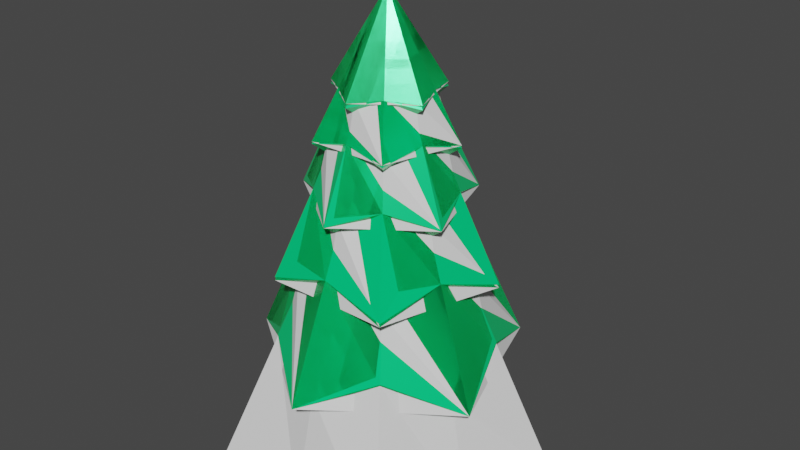 # Source: christmas_tree.blend  (saved by Blender 2.90.8; exported with 4.5.12 LTS)
import bpy
from mathutils import Matrix  # noqa: F401  (used for matrix-valued properties, if any)

bpy.ops.wm.read_factory_settings(use_empty=True)
scene = bpy.context.scene
scene.name = 'Scene'

# ---- collections
col_archive = bpy.data.collections.new('Archive'); scene.collection.children.link(col_archive)
col_two_parts__stylized_woord_soft_angles = bpy.data.collections.new('Two parts, stylized woord soft angles'); scene.collection.children.link(col_two_parts__stylized_woord_soft_angles)
col_two_parts__stylized_woord_bak = bpy.data.collections.new('Two parts, stylized woord_Bak'); scene.collection.children.link(col_two_parts__stylized_woord_bak)

# ---- materials (node trees are filled in below, after node groups)
mat_leaves = bpy.data.materials.new('Leaves')
mat_leaves.use_transparent_shadow = False
mat_wood = bpy.data.materials.new('Wood')
mat_wood.use_transparent_shadow = False

# ---- material node trees
mat_leaves.use_nodes = True; mat_leaves.node_tree.nodes.clear()
_N = mat_leaves.node_tree.nodes; _L = mat_leaves.node_tree.links
n0 = _N.new('ShaderNodeBsdfPrincipled'); n0.name = 'Principled BSDF'; n0.location = (10, 300)
n0.distribution = 'GGX'
n0.subsurface_method = 'BURLEY'
n0.inputs[0].default_value = (0.0, 0.8, 0.229, 1.0)
n0.inputs[1].default_value = 0.2264
n0.inputs[2].default_value = 0.2128
n0.inputs[3].default_value = 1.45
n0.inputs[27].default_value = (0.0, 0.0, 0.0, 1.0)
n0.inputs[28].default_value = 1.0
n1 = _N.new('ShaderNodeOutputMaterial'); n1.name = 'Material Output'; n1.location = (300, 300)
_L.new(n0.outputs[0], n1.inputs[0])
n1.is_active_output = True
mat_wood.use_nodes = True; mat_wood.node_tree.nodes.clear()
_N = mat_wood.node_tree.nodes; _L = mat_wood.node_tree.links
n0 = _N.new('ShaderNodeBsdfPrincipled'); n0.name = 'Principled BSDF'; n0.location = (10, 300)
n0.distribution = 'GGX'
n0.subsurface_method = 'BURLEY'
n0.inputs[0].default_value = (0.0666, 0.01642, 0.00499, 1.0)
n0.inputs[2].default_value = 1.0
n0.inputs[3].default_value = 1.45
n0.inputs[27].default_value = (0.0, 0.0, 0.0, 1.0)
n0.inputs[28].default_value = 1.0
n1 = _N.new('ShaderNodeOutputMaterial'); n1.name = 'Material Output'; n1.location = (300, 300)
_L.new(n0.outputs[0], n1.inputs[0])
n1.is_active_output = True

# ---- world
world_world = bpy.data.worlds.new('World'); scene.world = world_world
world_world.use_nodes = True; world_world.node_tree.nodes.clear()
_N = world_world.node_tree.nodes; _L = world_world.node_tree.links
n0 = _N.new('ShaderNodeOutputWorld'); n0.name = 'World Output'; n0.location = (300, 300)
n1 = _N.new('ShaderNodeBackground'); n1.name = 'Background'; n1.location = (10, 300)
n1.inputs[0].default_value = (0.05088, 0.05088, 0.05088, 1.0)
_L.new(n1.outputs[0], n0.inputs[0])
n0.is_active_output = True
world_world.color = (0.05088, 0.05088, 0.05088)
world_world.use_sun_shadow = False
world_world.sun_shadow_jitter_overblur = 0.0

# ---- meshes
me_circle_002 = bpy.data.meshes.new('Circle.002')
me_circle_002.from_pydata([(-2.994e-09, 0.5899, 0.1992), (-0.4334, 0.5965, 0.1992), (-0.561, 0.1823, 0.1992), (-0.7012, -0.2278, 0.1992), (-0.3467, -0.4772, 0.1992), (6.072e-08, -0.7373, 0.1992), (0.3467, -0.4772, 0.1992), (0.7012, -0.2278, 0.1992), (0.561, 0.1823, 0.1992), (0.4334, 0.5965, 0.1992), (-5.96e-08, 0.0, 1.4), (-8.137e-09, 0.5899, 0.1992), (-0.3467, 0.4772, 0.1992), (-0.561, 0.1823, 0.1992), (-0.561, -0.1823, 0.1992), (-0.3467, -0.4772, 0.1992), (4.343e-08, -0.5899, 0.1992), (0.3467, -0.4772, 0.1992), (0.561, -0.1823, 0.1992), (0.561, 0.1823, 0.1992), (0.3467, 0.4772, 0.1992), (1.482e-09, 0.9252, -0.4008), (-0.4351, 0.5988, -0.4008), (-0.88, 0.2859, -0.4008), (-0.704, -0.2287, -0.4008), (-0.5438, -0.7485, -0.4008), (6.295e-08, -0.7402, -0.4008), (0.5438, -0.7485, -0.4008), (0.704, -0.2287, -0.4008), (0.88, 0.2859, -0.4008), (0.4351, 0.5988, -0.4008), (-5.593e-10, 0.7402, -0.4008), (-0.4351, 0.5988, -0.4008), (-0.704, 0.2287, -0.4008), (-0.704, -0.2287, -0.4008), (-0.4351, -0.5988, -0.4008), (6.415e-08, -0.7402, -0.4008), (0.4351, -0.5988, -0.4008), (0.704, -0.2287, -0.4008), (0.704, 0.2287, -0.4008), (0.4351, 0.5988, -0.4008), (9.469e-09, 0.9271, -1.203), (-0.6812, 0.9375, -1.203), (-0.8817, 0.2865, -1.203), (-1.102, -0.3581, -1.203), (-0.5449, -0.75, -1.203), (9.903e-08, -1.159, -1.203), (0.5449, -0.75, -1.203), (1.102, -0.3581, -1.203), (0.8817, 0.2865, -1.203), (0.6812, 0.9375, -1.203), (-3.905e-09, 0.9271, -1.203), (-0.5449, 0.75, -1.203), (-0.8817, 0.2865, -1.203), (-0.8817, -0.2865, -1.203), (-0.5449, -0.75, -1.203), (7.714e-08, -0.9271, -1.203), (0.5449, -0.75, -1.203), (0.8817, -0.2865, -1.203), (0.8817, 0.2865, -1.203), (0.5449, 0.75, -1.203), (-8.809e-09, 1.451, -2.198), (-0.6824, 0.9392, -2.198), (-1.38, 0.4484, -2.198), (-1.104, -0.3588, -2.198), (-0.853, -1.174, -2.198), (8.614e-08, -1.161, -2.198), (0.853, -1.174, -2.198), (1.104, -0.3588, -2.198), (1.38, 0.4484, -2.198), (0.6824, 0.9392, -2.198), (-4.03e-09, 1.161, -2.198), (-0.6824, 0.9392, -2.198), (-1.104, 0.3588, -2.198), (-1.104, -0.3588, -2.198), (-0.6824, -0.9392, -2.198), (9.746e-08, -1.161, -2.198), (0.6824, -0.9392, -2.198), (1.104, -0.3588, -2.198), (1.104, 0.3588, -2.198), (0.6824, 0.9392, -2.198), (1.284e-08, 1.453, -3.393), (-1.068, 1.469, -3.393), (-1.382, 0.449, -3.393), (-1.727, -0.5613, -3.393), (-0.8541, -1.176, -3.393), (1.504e-07, -1.816, -3.393), (0.8541, -1.176, -3.393), (1.727, -0.5613, -3.393), (1.382, 0.449, -3.393), (1.068, 1.469, -3.393)], [], [(2, 1, 10), (9, 8, 10), (6, 5, 10), (3, 2, 10), (0, 9, 10), (7, 6, 10), (4, 3, 10), (1, 0, 10), (8, 7, 10), (5, 4, 10), (1, 2, 13, 12), (8, 9, 20, 19), (5, 6, 17, 16), (2, 3, 14, 13), (9, 0, 11, 20), (6, 7, 18, 17), (3, 4, 15, 14), (0, 1, 12, 11), (7, 8, 19, 18), (4, 5, 16, 15), (19, 20, 30, 29), (16, 17, 27, 26), (13, 14, 24, 23), (20, 11, 21, 30), (17, 18, 28, 27), (14, 15, 25, 24), (11, 12, 22, 21), (18, 19, 29, 28), (15, 16, 26, 25), (12, 13, 23, 22), (26, 27, 37, 36), (23, 24, 34, 33), (30, 21, 31, 40), (27, 28, 38, 37), (24, 25, 35, 34), (21, 22, 32, 31), (28, 29, 39, 38), (25, 26, 36, 35), (22, 23, 33, 32), (29, 30, 40, 39), (33, 34, 44, 43), (40, 31, 41, 50), (37, 38, 48, 47), (34, 35, 45, 44), (31, 32, 42, 41), (38, 39, 49, 48), (35, 36, 46, 45), (32, 33, 43, 42), (39, 40, 50, 49), (36, 37, 47, 46), (47, 48, 58, 57), (44, 45, 55, 54), (41, 42, 52, 51), (48, 49, 59, 58), (45, 46, 56, 55), (42, 43, 53, 52), (49, 50, 60, 59), (46, 47, 57, 56), (43, 44, 54, 53), (50, 41, 51, 60), (54, 55, 65, 64), (51, 52, 62, 61), (58, 59, 69, 68), (55, 56, 66, 65), (52, 53, 63, 62), (59, 60, 70, 69), (56, 57, 67, 66), (53, 54, 64, 63), (60, 51, 61, 70), (57, 58, 68, 67), (61, 62, 72, 71), (68, 69, 79, 78), (65, 66, 76, 75), (62, 63, 73, 72), (69, 70, 80, 79), (66, 67, 77, 76), (63, 64, 74, 73), (70, 61, 71, 80), (67, 68, 78, 77), (64, 65, 75, 74), (78, 79, 89, 88), (75, 76, 86, 85), (72, 73, 83, 82), (79, 80, 90, 89), (76, 77, 87, 86), (73, 74, 84, 83), (80, 71, 81, 90), (77, 78, 88, 87), (74, 75, 85, 84), (71, 72, 82, 81)])
_uv = me_circle_002.uv_layers.new(name='UVMap')
_uv.uv.foreach_set('vector', [0.0, 0.0, 0.0, 0.0, 0.0, 0.0, 0.0, 0.0, 0.0, 0.0, 0.0, 0.0, 0.0, 0.0, 0.0, 0.0, 0.0, 0.0, 0.0, 0.0, 0.0, 0.0, 0.0, 0.0, 0.0, 0.0, 0.0, 0.0, 0.0, 0.0, 0.0, 0.0, 0.0, 0.0, 0.0, 0.0, 0.0, 0.0, 0.0, 0.0, 0.0, 0.0, 0.0, 0.0, 0.0, 0.0, 0.0, 0.0, 0.0, 0.0, 0.0, 0.0, 0.0, 0.0, 0.0, 0.0, 0.0, 0.0, 0.0, 0.0, 0.0, 0.0, 0.0, 0.0, 0.0, 0.0, 0.0, 0.0, 0.0, 0.0, 0.0, 0.0, 0.0, 0.0, 0.0, 0.0, 0.0, 0.0, 0.0, 0.0, 0.0, 0.0, 0.0, 0.0, 0.0, 0.0, 0.0, 0.0, 0.0, 0.0, 0.0, 0.0, 0.0, 0.0, 0.0, 0.0, 0.0, 0.0, 0.0, 0.0, 0.0, 0.0, 0.0, 0.0, 0.0, 0.0, 0.0, 0.0, 0.0, 0.0, 0.0, 0.0, 0.0, 0.0, 0.0, 0.0, 0.0, 0.0, 0.0, 0.0, 0.0, 0.0, 0.0, 0.0, 0.0, 0.0, 0.0, 0.0, 0.0, 0.0, 0.0, 0.0, 0.0, 0.0, 0.0, 0.0, 0.0, 0.0, 0.0, 0.0, 0.0, 0.0, 0.0, 0.0, 0.0, 0.0, 0.0, 0.0, 0.0, 0.0, 0.0, 0.0, 0.0, 0.0, 0.0, 0.0, 0.0, 0.0, 0.0, 0.0, 0.0, 0.0, 0.0, 0.0, 0.0, 0.0, 0.0, 0.0, 0.0, 0.0, 0.0, 0.0, 0.0, 0.0, 0.0, 0.0, 0.0, 0.0, 0.0, 0.0, 0.0, 0.0, 0.0, 0.0, 0.0, 0.0, 0.0, 0.0, 0.0, 0.0, 0.0, 0.0, 0.0, 0.0, 0.0, 0.0, 0.0, 0.0, 0.0, 0.0, 0.0, 0.0, 0.0, 0.0, 0.0, 0.0, 0.0, 0.0, 0.0, 0.0, 0.0, 0.0, 0.0, 0.0, 0.0, 0.0, 0.0, 0.0, 0.0, 0.0, 0.0, 0.0, 0.0, 0.0, 0.0, 0.0, 0.0, 0.0, 0.0, 0.0, 0.0, 0.0, 0.0, 0.0, 0.0, 0.0, 0.0, 0.0, 0.0, 0.0, 0.0, 0.0, 0.0, 0.0, 0.0, 0.0, 0.0, 0.0, 0.0, 0.0, 0.0, 0.0, 0.0, 0.0, 0.0, 0.0, 0.0, 0.0, 0.0, 0.0, 0.0, 0.0, 0.0, 0.0, 0.0, 0.0, 0.0, 0.0, 0.0, 0.0, 0.0, 0.0, 0.0, 0.0, 0.0, 0.0, 0.0, 0.0, 0.0, 0.0, 0.0, 0.0, 0.0, 0.0, 0.0, 0.0, 0.0, 0.0, 0.0, 0.0, 0.0, 0.0, 0.0, 0.0, 0.0, 0.0, 0.0, 0.0, 0.0, 0.0, 0.0, 0.0, 0.0, 0.0, 0.0, 0.0, 0.0, 0.0, 0.0, 0.0, 0.0, 0.0, 0.0, 0.0, 0.0, 0.0, 0.0, 0.0, 0.0, 0.0, 0.0, 0.0, 0.0, 0.0, 0.0, 0.0, 0.0, 0.0, 0.0, 0.0, 0.0, 0.0, 0.0, 0.0, 0.0, 0.0, 0.0, 0.0, 0.0, 0.0, 0.0, 0.0, 0.0, 0.0, 0.0, 0.0, 0.0, 0.0, 0.0, 0.0, 0.0, 0.0, 0.0, 0.0, 0.0, 0.0, 0.0, 0.0, 0.0, 0.0, 0.0, 0.0, 0.0, 0.0, 0.0, 0.0, 0.0, 0.0, 0.0, 0.0, 0.0, 0.0, 0.0, 0.0, 0.0, 0.0, 0.0, 0.0, 0.0, 0.0, 0.0, 0.0, 0.0, 0.0, 0.0, 0.0, 0.0, 0.0, 0.0, 0.0, 0.0, 0.0, 0.0, 0.0, 0.0, 0.0, 0.0, 0.0, 0.0, 0.0, 0.0, 0.0, 0.0, 0.0, 0.0, 0.0, 0.0, 0.0, 0.0, 0.0, 0.0, 0.0, 0.0, 0.0, 0.0, 0.0, 0.0, 0.0, 0.0, 0.0, 0.0, 0.0, 0.0, 0.0, 0.0, 0.0, 0.0, 0.0, 0.0, 0.0, 0.0, 0.0, 0.0, 0.0, 0.0, 0.0, 0.0, 0.0, 0.0, 0.0, 0.0, 0.0, 0.0, 0.0, 0.0, 0.0, 0.0, 0.0, 0.0, 0.0, 0.0, 0.0, 0.0, 0.0, 0.0, 0.0, 0.0, 0.0, 0.0, 0.0, 0.0, 0.0, 0.0, 0.0, 0.0, 0.0, 0.0, 0.0, 0.0, 0.0, 0.0, 0.0, 0.0, 0.0, 0.0, 0.0, 0.0, 0.0, 0.0, 0.0, 0.0, 0.0, 0.0, 0.0, 0.0, 0.0, 0.0, 0.0, 0.0, 0.0, 0.0, 0.0, 0.0, 0.0, 0.0, 0.0, 0.0, 0.0, 0.0, 0.0, 0.0, 0.0, 0.0, 0.0, 0.0, 0.0, 0.0, 0.0, 0.0, 0.0, 0.0, 0.0, 0.0, 0.0, 0.0, 0.0, 0.0, 0.0, 0.0, 0.0, 0.0, 0.0, 0.0, 0.0, 0.0, 0.0, 0.0, 0.0, 0.0, 0.0, 0.0, 0.0, 0.0, 0.0, 0.0, 0.0, 0.0, 0.0, 0.0, 0.0, 0.0, 0.0, 0.0, 0.0, 0.0, 0.0, 0.0, 0.0, 0.0, 0.0, 0.0, 0.0, 0.0, 0.0, 0.0, 0.0, 0.0, 0.0, 0.0, 0.0, 0.0, 0.0, 0.0, 0.0, 0.0, 0.0, 0.0, 0.0, 0.0, 0.0, 0.0, 0.0, 0.0, 0.0, 0.0, 0.0, 0.0, 0.0, 0.0, 0.0, 0.0, 0.0, 0.0, 0.0, 0.0, 0.0, 0.0, 0.0, 0.0, 0.0, 0.0, 0.0, 0.0, 0.0, 0.0, 0.0, 0.0, 0.0, 0.0, 0.0, 0.0, 0.0, 0.0, 0.0, 0.0, 0.0, 0.0, 0.0, 0.0, 0.0, 0.0, 0.0, 0.0, 0.0, 0.0, 0.0, 0.0, 0.0, 0.0, 0.0, 0.0, 0.0, 0.0, 0.0, 0.0, 0.0, 0.0, 0.0, 0.0, 0.0, 0.0, 0.0, 0.0, 0.0, 0.0, 0.0, 0.0, 0.0, 0.0, 0.0, 0.0, 0.0, 0.0, 0.0, 0.0, 0.0, 0.0, 0.0, 0.0, 0.0, 0.0, 0.0, 0.0, 0.0, 0.0, 0.0, 0.0, 0.0, 0.0, 0.0, 0.0, 0.0, 0.0, 0.0, 0.0, 0.0, 0.0, 0.0, 0.0, 0.0, 0.0, 0.0, 0.0, 0.0, 0.0, 0.0, 0.0, 0.0, 0.0, 0.0, 0.0, 0.0, 0.0, 0.0, 0.0, 0.0, 0.0, 0.0, 0.0, 0.0, 0.0, 0.0, 0.0, 0.0, 0.0, 0.0, 0.0, 0.0, 0.0, 0.0])
me_circle_002.use_remesh_fix_poles = True
me_circle_002.use_remesh_preserve_attributes = False
me_circle_002.use_mirror_vertex_groups = False
me_circle_002.update()
me_circle_003 = bpy.data.meshes.new('Circle.003')
me_circle_003.from_pydata([(-0.4334, 0.5965, 0.1992), (-0.7012, -0.2278, 0.1992), (6.072e-08, -0.7373, 0.1992), (0.3467, -0.4772, 0.2465), (0.7012, -0.2278, 0.1992), (0.561, 0.1823, 0.2465), (0.4334, 0.5965, 0.1992), (-5.96e-08, 0.0, 1.4), (-8.137e-09, 0.5899, 0.2465), (-0.3467, 0.4772, 0.04155), (-0.561, 0.1823, 0.2465), (-0.561, -0.1823, 0.04155), (-0.3467, -0.4772, 0.2465), (4.343e-08, -0.5899, 0.04155), (0.561, -0.1823, 0.04155), (0.3467, 0.4772, 0.04155), (1.482e-09, 0.9252, -0.4008), (-0.88, 0.2859, -0.4008), (-0.5438, -0.7485, -0.4008), (6.295e-08, -0.7402, -0.2891), (0.5438, -0.7485, -0.4008), (0.88, 0.2859, -0.4008), (-5.593e-10, 0.7402, -0.5584), (-0.4351, 0.5988, -0.2891), (-0.704, 0.2287, -0.5584), (-0.704, -0.2287, -0.2891), (-0.4351, -0.5988, -0.5584), (0.4351, -0.5988, -0.5584), (0.704, -0.2287, -0.2891), (0.704, 0.2287, -0.5584), (0.4351, 0.5988, -0.2891), (9.469e-09, 0.9271, -0.9984), (-0.6812, 0.9375, -1.203), (-0.8817, 0.2865, -0.9984), (-1.102, -0.3581, -1.203), (9.903e-08, -1.159, -1.203), (0.5449, -0.75, -0.9984), (1.102, -0.3581, -1.203), (0.8817, 0.2865, -0.9984), (0.6812, 0.9375, -1.203), (-0.5449, 0.75, -1.361), (-0.8817, -0.2865, -1.361), (-0.5449, -0.75, -0.9984), (7.714e-08, -0.9271, -1.361), (0.8817, -0.2865, -1.361), (0.5449, 0.75, -1.361), (-8.809e-09, 1.451, -2.198), (-0.6824, 0.9392, -1.895), (-1.38, 0.4484, -2.198), (-0.853, -1.174, -2.198), (8.614e-08, -1.161, -1.895), (0.853, -1.174, -2.198), (1.38, 0.4484, -2.198), (0.6824, 0.9392, -1.895), (-4.03e-09, 1.161, -2.356), (-1.104, 0.3588, -2.356), (-1.104, -0.3588, -1.895), (-0.6824, -0.9392, -2.356), (0.6824, -0.9392, -2.356), (1.104, -0.3588, -1.895), (1.104, 0.3588, -2.356), (-1.465e-09, 1.453, -3.012), (-1.068, 1.469, -3.393), (-1.727, -0.5613, -3.393), (-0.8541, -1.176, -3.012), (1.504e-07, -1.816, -3.393), (1.727, -0.5613, -3.393), (1.068, 1.469, -3.393), (-0.8541, 1.176, -3.393), (-1.382, 0.449, -3.012), (-1.382, -0.449, -3.393), (1.18e-07, -1.453, -3.393), (0.8541, -1.176, -3.012), (1.382, -0.449, -3.393), (1.382, 0.449, -3.012), (0.8541, 1.176, -3.393), (-1.356e-08, 2.274, -4.8), (-1.069, 1.471, -4.8), (-2.162, 0.7026, -4.8), (-1.73, -0.562, -4.8), (-1.336, -1.839, -4.8), (1.631e-07, -1.819, -4.8), (1.336, -1.839, -4.8), (1.73, -0.562, -4.8), (2.162, 0.7026, -4.8), (1.069, 1.471, -4.8)], [], [(10, 0, 7), (6, 5, 7), (3, 2, 7), (1, 10, 7), (8, 6, 7), (4, 3, 7), (12, 1, 7), (0, 8, 7), (5, 4, 7), (2, 12, 7), (0, 10, 9), (5, 6, 15), (2, 3, 13), (10, 1, 11), (6, 8, 15), (3, 4, 14), (1, 12, 11), (8, 0, 9), (4, 5, 14), (12, 2, 13), (5, 15, 30, 21), (13, 3, 20, 19), (10, 11, 25, 17), (15, 8, 16, 30), (3, 14, 28, 20), (11, 12, 18, 25), (8, 9, 23, 16), (14, 5, 21, 28), (12, 13, 19, 18), (9, 10, 17, 23), (19, 20, 27), (17, 25, 24), (30, 16, 22), (20, 28, 27), (25, 18, 26), (16, 23, 22), (28, 21, 29), (18, 19, 26), (23, 17, 24), (21, 30, 29), (24, 25, 34, 33), (30, 22, 31, 39), (27, 28, 37, 36), (25, 26, 42, 34), (22, 23, 32, 31), (28, 29, 38, 37), (26, 19, 35, 42), (23, 24, 33, 32), (29, 30, 39, 38), (19, 27, 36, 35), (36, 37, 44), (34, 42, 41), (31, 32, 40), (37, 38, 44), (42, 35, 43), (32, 33, 40), (38, 39, 45), (35, 36, 43), (33, 34, 41), (39, 31, 45), (41, 42, 49, 56), (31, 40, 47, 46), (44, 38, 52, 59), (42, 43, 50, 49), (40, 33, 48, 47), (38, 45, 53, 52), (43, 36, 51, 50), (33, 41, 56, 48), (45, 31, 46, 53), (36, 44, 59, 51), (46, 47, 54), (59, 52, 60), (49, 50, 57), (47, 48, 55), (52, 53, 60), (50, 51, 58), (48, 56, 55), (53, 46, 54), (51, 59, 58), (56, 49, 57), (59, 60, 74, 66), (57, 50, 65, 64), (47, 55, 69, 62), (60, 53, 67, 74), (50, 58, 72, 65), (55, 56, 63, 69), (53, 54, 61, 67), (58, 59, 66, 72), (56, 57, 64, 63), (54, 47, 62, 61), (64, 65, 71), (62, 69, 68), (74, 67, 75), (65, 72, 71), (69, 63, 70), (67, 61, 75), (72, 66, 73), (63, 64, 70), (61, 62, 68), (66, 74, 73), (69, 70, 79, 78), (75, 61, 76, 85), (72, 73, 83, 82), (70, 64, 80, 79), (61, 68, 77, 76), (73, 74, 84, 83), (64, 71, 81, 80), (68, 69, 78, 77), (74, 75, 85, 84), (71, 72, 82, 81)])
_uv = me_circle_003.uv_layers.new(name='UVMap')
_uv.uv.foreach_set('vector', [0.0, 0.0, 0.0, 0.0, 0.0, 0.0, 0.0, 0.0, 0.0, 0.0, 0.0, 0.0, 0.0, 0.0, 0.0, 0.0, 0.0, 0.0, 0.0, 0.0, 0.0, 0.0, 0.0, 0.0, 0.0, 0.0, 0.0, 0.0, 0.0, 0.0, 0.0, 0.0, 0.0, 0.0, 0.0, 0.0, 0.0, 0.0, 0.0, 0.0, 0.0, 0.0, 0.0, 0.0, 0.0, 0.0, 0.0, 0.0, 0.0, 0.0, 0.0, 0.0, 0.0, 0.0, 0.0, 0.0, 0.0, 0.0, 0.0, 0.0, 0.0, 0.0, 0.0, 0.0, 0.0, 0.0, 0.0, 0.0, 0.0, 0.0, 0.0, 0.0, 0.0, 0.0, 0.0, 0.0, 0.0, 0.0, 0.0, 0.0, 0.0, 0.0, 0.0, 0.0, 0.0, 0.0, 0.0, 0.0, 0.0, 0.0, 0.0, 0.0, 0.0, 0.0, 0.0, 0.0, 0.0, 0.0, 0.0, 0.0, 0.0, 0.0, 0.0, 0.0, 0.0, 0.0, 0.0, 0.0, 0.0, 0.0, 0.0, 0.0, 0.0, 0.0, 0.0, 0.0, 0.0, 0.0, 0.0, 0.0, 0.0, 0.0, 0.0, 0.0, 0.0, 0.0, 0.0, 0.0, 0.0, 0.0, 0.0, 0.0, 0.0, 0.0, 0.0, 0.0, 0.0, 0.0, 0.0, 0.0, 0.0, 0.0, 0.0, 0.0, 0.0, 0.0, 0.0, 0.0, 0.0, 0.0, 0.0, 0.0, 0.0, 0.0, 0.0, 0.0, 0.0, 0.0, 0.0, 0.0, 0.0, 0.0, 0.0, 0.0, 0.0, 0.0, 0.0, 0.0, 0.0, 0.0, 0.0, 0.0, 0.0, 0.0, 0.0, 0.0, 0.0, 0.0, 0.0, 0.0, 0.0, 0.0, 0.0, 0.0, 0.0, 0.0, 0.0, 0.0, 0.0, 0.0, 0.0, 0.0, 0.0, 0.0, 0.0, 0.0, 0.0, 0.0, 0.0, 0.0, 0.0, 0.0, 0.0, 0.0, 0.0, 0.0, 0.0, 0.0, 0.0, 0.0, 0.0, 0.0, 0.0, 0.0, 0.0, 0.0, 0.0, 0.0, 0.0, 0.0, 0.0, 0.0, 0.0, 0.0, 0.0, 0.0, 0.0, 0.0, 0.0, 0.0, 0.0, 0.0, 0.0, 0.0, 0.0, 0.0, 0.0, 0.0, 0.0, 0.0, 0.0, 0.0, 0.0, 0.0, 0.0, 0.0, 0.0, 0.0, 0.0, 0.0, 0.0, 0.0, 0.0, 0.0, 0.0, 0.0, 0.0, 0.0, 0.0, 0.0, 0.0, 0.0, 0.0, 0.0, 0.0, 0.0, 0.0, 0.0, 0.0, 0.0, 0.0, 0.0, 0.0, 0.0, 0.0, 0.0, 0.0, 0.0, 0.0, 0.0, 0.0, 0.0, 0.0, 0.0, 0.0, 0.0, 0.0, 0.0, 0.0, 0.0, 0.0, 0.0, 0.0, 0.0, 0.0, 0.0, 0.0, 0.0, 0.0, 0.0, 0.0, 0.0, 0.0, 0.0, 0.0, 0.0, 0.0, 0.0, 0.0, 0.0, 0.0, 0.0, 0.0, 0.0, 0.0, 0.0, 0.0, 0.0, 0.0, 0.0, 0.0, 0.0, 0.0, 0.0, 0.0, 0.0, 0.0, 0.0, 0.0, 0.0, 0.0, 0.0, 0.0, 0.0, 0.0, 0.0, 0.0, 0.0, 0.0, 0.0, 0.0, 0.0, 0.0, 0.0, 0.0, 0.0, 0.0, 0.0, 0.0, 0.0, 0.0, 0.0, 0.0, 0.0, 0.0, 0.0, 0.0, 0.0, 0.0, 0.0, 0.0, 0.0, 0.0, 0.0, 0.0, 0.0, 0.0, 0.0, 0.0, 0.0, 0.0, 0.0, 0.0, 0.0, 0.0, 0.0, 0.0, 0.0, 0.0, 0.0, 0.0, 0.0, 0.0, 0.0, 0.0, 0.0, 0.0, 0.0, 0.0, 0.0, 0.0, 0.0, 0.0, 0.0, 0.0, 0.0, 0.0, 0.0, 0.0, 0.0, 0.0, 0.0, 0.0, 0.0, 0.0, 0.0, 0.0, 0.0, 0.0, 0.0, 0.0, 0.0, 0.0, 0.0, 0.0, 0.0, 0.0, 0.0, 0.0, 0.0, 0.0, 0.0, 0.0, 0.0, 0.0, 0.0, 0.0, 0.0, 0.0, 0.0, 0.0, 0.0, 0.0, 0.0, 0.0, 0.0, 0.0, 0.0, 0.0, 0.0, 0.0, 0.0, 0.0, 0.0, 0.0, 0.0, 0.0, 0.0, 0.0, 0.0, 0.0, 0.0, 0.0, 0.0, 0.0, 0.0, 0.0, 0.0, 0.0, 0.0, 0.0, 0.0, 0.0, 0.0, 0.0, 0.0, 0.0, 0.0, 0.0, 0.0, 0.0, 0.0, 0.0, 0.0, 0.0, 0.0, 0.0, 0.0, 0.0, 0.0, 0.0, 0.0, 0.0, 0.0, 0.0, 0.0, 0.0, 0.0, 0.0, 0.0, 0.0, 0.0, 0.0, 0.0, 0.0, 0.0, 0.0, 0.0, 0.0, 0.0, 0.0, 0.0, 0.0, 0.0, 0.0, 0.0, 0.0, 0.0, 0.0, 0.0, 0.0, 0.0, 0.0, 0.0, 0.0, 0.0, 0.0, 0.0, 0.0, 0.0, 0.0, 0.0, 0.0, 0.0, 0.0, 0.0, 0.0, 0.0, 0.0, 0.0, 0.0, 0.0, 0.0, 0.0, 0.0, 0.0, 0.0, 0.0, 0.0, 0.0, 0.0, 0.0, 0.0, 0.0, 0.0, 0.0, 0.0, 0.0, 0.0, 0.0, 0.0, 0.0, 0.0, 0.0, 0.0, 0.0, 0.0, 0.0, 0.0, 0.0, 0.0, 0.0, 0.0, 0.0, 0.0, 0.0, 0.0, 0.0, 0.0, 0.0, 0.0, 0.0, 0.0, 0.0, 0.0, 0.0, 0.0, 0.0, 0.0, 0.0, 0.0, 0.0, 0.0, 0.0, 0.0, 0.0, 0.0, 0.0, 0.0, 0.0, 0.0, 0.0, 0.0, 0.0, 0.0, 0.0, 0.0, 0.0, 0.0, 0.0, 0.0, 0.0, 0.0, 0.0, 0.0, 0.0, 0.0, 0.0, 0.0, 0.0, 0.0, 0.0, 0.0, 0.0, 0.0, 0.0, 0.0, 0.0, 0.0, 0.0, 0.0, 0.0, 0.0, 0.0, 0.0, 0.0, 0.0, 0.0, 0.0, 0.0, 0.0, 0.0, 0.0, 0.0, 0.0, 0.0, 0.0, 0.0, 0.0, 0.0, 0.0, 0.0, 0.0, 0.0, 0.0, 0.0, 0.0, 0.0, 0.0, 0.0, 0.0, 0.0, 0.0, 0.0, 0.0, 0.0, 0.0, 0.0, 0.0, 0.0, 0.0, 0.0, 0.0, 0.0, 0.0, 0.0, 0.0, 0.0, 0.0, 0.0, 0.0, 0.0, 0.0, 0.0, 0.0, 0.0, 0.0, 0.0, 0.0, 0.0, 0.0, 0.0, 0.0, 0.0, 0.0, 0.0, 0.0, 0.0, 0.0, 0.0, 0.0, 0.0, 0.0, 0.0, 0.0, 0.0, 0.0, 0.0, 0.0, 0.0, 0.0, 0.0, 0.0, 0.0, 0.0, 0.0, 0.0, 0.0, 0.0, 0.0, 0.0, 0.0, 0.0, 0.0, 0.0, 0.0, 0.0, 0.0, 0.0, 0.0, 0.0, 0.0, 0.0, 0.0, 0.0, 0.0, 0.0, 0.0, 0.0, 0.0, 0.0, 0.0, 0.0, 0.0, 0.0, 0.0, 0.0, 0.0, 0.0, 0.0, 0.0, 0.0, 0.0, 0.0, 0.0, 0.0, 0.0, 0.0, 0.0, 0.0, 0.0, 0.0, 0.0, 0.0, 0.0, 0.0, 0.0, 0.0, 0.0, 0.0])
me_circle_003.use_remesh_fix_poles = True
me_circle_003.use_remesh_preserve_attributes = False
me_circle_003.use_mirror_vertex_groups = False
me_circle_003.update()
me_circle_004 = bpy.data.meshes.new('Circle.004')
me_circle_004.from_pydata([(-0.4334, 0.5965, 0.1992), (-0.7012, -0.2278, 0.1992), (6.072e-08, -0.7373, 0.1992), (0.3467, -0.4772, 0.2465), (0.7012, -0.2278, 0.1992), (0.561, 0.1823, 0.2465), (0.4334, 0.5965, 0.1992), (-5.96e-08, 0.0, 1.4), (-8.137e-09, 0.5899, 0.2465), (-0.3467, 0.4772, 0.04155), (-0.561, 0.1823, 0.2465), (-0.561, -0.1823, 0.04155), (-0.3467, -0.4772, 0.2465), (4.343e-08, -0.5899, 0.04155), (0.561, -0.1823, 0.04155), (0.3467, 0.4772, 0.04155), (1.482e-09, 0.9252, -0.4008), (-0.88, 0.2859, -0.4008), (-0.5438, -0.7485, -0.4008), (6.295e-08, -0.7402, -0.2891), (0.5438, -0.7485, -0.4008), (0.88, 0.2859, -0.4008), (-5.593e-10, 0.7402, -0.5584), (-0.4351, 0.5988, -0.2891), (-0.704, 0.2287, -0.5584), (-0.704, -0.2287, -0.2891), (-0.4351, -0.5988, -0.5584), (0.4351, -0.5988, -0.5584), (0.704, -0.2287, -0.2891), (0.704, 0.2287, -0.5584), (0.4351, 0.5988, -0.2891), (9.469e-09, 0.9271, -0.9984), (-0.6812, 0.9375, -1.203), (-0.8817, 0.2865, -0.9984), (-1.102, -0.3581, -1.203), (9.903e-08, -1.159, -1.203), (0.5449, -0.75, -0.9984), (1.102, -0.3581, -1.203), (0.8817, 0.2865, -0.9984), (0.6812, 0.9375, -1.203), (-0.5449, 0.75, -1.361), (-0.8817, -0.2865, -1.361), (-0.5449, -0.75, -0.9984), (7.714e-08, -0.9271, -1.361), (0.8817, -0.2865, -1.361), (0.5449, 0.75, -1.361), (-8.809e-09, 1.451, -2.198), (-0.6824, 0.9392, -1.895), (-1.38, 0.4484, -2.198), (-0.853, -1.174, -2.198), (8.614e-08, -1.161, -1.895), (0.853, -1.174, -2.198), (1.38, 0.4484, -2.198), (0.6824, 0.9392, -1.895), (-4.03e-09, 1.161, -2.356), (-1.104, 0.3588, -2.356), (-1.104, -0.3588, -1.895), (-0.6824, -0.9392, -2.356), (0.6824, -0.9392, -2.356), (1.104, -0.3588, -1.895), (1.104, 0.3588, -2.356), (-1.465e-09, 1.453, -3.012), (-1.068, 1.469, -3.393), (-1.727, -0.5613, -3.393), (-0.8541, -1.176, -3.012), (1.504e-07, -1.816, -3.393), (1.727, -0.5613, -3.393), (1.068, 1.469, -3.393), (-0.6124, 0.8429, -3.393), (-1.382, 0.449, -3.012), (-0.9909, -0.3219, -3.393), (6.863e-08, -1.042, -3.393), (0.8541, -1.176, -3.012), (0.9909, -0.3219, -3.393), (1.382, 0.449, -3.012), (0.6124, 0.8429, -3.393)], [], [(10, 0, 7), (6, 5, 7), (3, 2, 7), (1, 10, 7), (8, 6, 7), (4, 3, 7), (12, 1, 7), (0, 8, 7), (5, 4, 7), (2, 12, 7), (0, 10, 9), (5, 6, 15), (2, 3, 13), (10, 1, 11), (6, 8, 15), (3, 4, 14), (1, 12, 11), (8, 0, 9), (4, 5, 14), (12, 2, 13), (5, 15, 30, 21), (13, 3, 20, 19), (10, 11, 25, 17), (15, 8, 16, 30), (3, 14, 28, 20), (11, 12, 18, 25), (8, 9, 23, 16), (14, 5, 21, 28), (12, 13, 19, 18), (9, 10, 17, 23), (19, 20, 27), (17, 25, 24), (30, 16, 22), (20, 28, 27), (25, 18, 26), (16, 23, 22), (28, 21, 29), (18, 19, 26), (23, 17, 24), (21, 30, 29), (24, 25, 34, 33), (30, 22, 31, 39), (27, 28, 37, 36), (25, 26, 42, 34), (22, 23, 32, 31), (28, 29, 38, 37), (26, 19, 35, 42), (23, 24, 33, 32), (29, 30, 39, 38), (19, 27, 36, 35), (36, 37, 44), (34, 42, 41), (31, 32, 40), (37, 38, 44), (42, 35, 43), (32, 33, 40), (38, 39, 45), (35, 36, 43), (33, 34, 41), (39, 31, 45), (41, 42, 49, 56), (31, 40, 47, 46), (44, 38, 52, 59), (42, 43, 50, 49), (40, 33, 48, 47), (38, 45, 53, 52), (43, 36, 51, 50), (33, 41, 56, 48), (45, 31, 46, 53), (36, 44, 59, 51), (46, 47, 54), (59, 52, 60), (49, 50, 57), (47, 48, 55), (52, 53, 60), (50, 51, 58), (48, 56, 55), (53, 46, 54), (51, 59, 58), (56, 49, 57), (59, 60, 74, 66), (57, 50, 65, 64), (47, 55, 69, 62), (60, 53, 67, 74), (50, 58, 72, 65), (55, 56, 63, 69), (53, 54, 61, 67), (58, 59, 66, 72), (56, 57, 64, 63), (54, 47, 62, 61), (64, 65, 71), (62, 69, 68), (74, 67, 75), (65, 72, 71), (69, 63, 70), (67, 61, 75), (72, 66, 73), (63, 64, 70), (61, 62, 68), (66, 74, 73), (64, 71, 70), (72, 73, 71), (74, 75, 73), (68, 75, 61), (69, 70, 68), (70, 71, 73, 75, 68)])
_uv = me_circle_004.uv_layers.new(name='UVMap')
_uv.uv.foreach_set('vector', [0.0, 0.0, 0.0, 0.0, 0.0, 0.0, 0.0, 0.0, 0.0, 0.0, 0.0, 0.0, 0.0, 0.0, 0.0, 0.0, 0.0, 0.0, 0.0, 0.0, 0.0, 0.0, 0.0, 0.0, 0.0, 0.0, 0.0, 0.0, 0.0, 0.0, 0.0, 0.0, 0.0, 0.0, 0.0, 0.0, 0.0, 0.0, 0.0, 0.0, 0.0, 0.0, 0.0, 0.0, 0.0, 0.0, 0.0, 0.0, 0.0, 0.0, 0.0, 0.0, 0.0, 0.0, 0.0, 0.0, 0.0, 0.0, 0.0, 0.0, 0.0, 0.0, 0.0, 0.0, 0.0, 0.0, 0.0, 0.0, 0.0, 0.0, 0.0, 0.0, 0.0, 0.0, 0.0, 0.0, 0.0, 0.0, 0.0, 0.0, 0.0, 0.0, 0.0, 0.0, 0.0, 0.0, 0.0, 0.0, 0.0, 0.0, 0.0, 0.0, 0.0, 0.0, 0.0, 0.0, 0.0, 0.0, 0.0, 0.0, 0.0, 0.0, 0.0, 0.0, 0.0, 0.0, 0.0, 0.0, 0.0, 0.0, 0.0, 0.0, 0.0, 0.0, 0.0, 0.0, 0.0, 0.0, 0.0, 0.0, 0.0, 0.0, 0.0, 0.0, 0.0, 0.0, 0.0, 0.0, 0.0, 0.0, 0.0, 0.0, 0.0, 0.0, 0.0, 0.0, 0.0, 0.0, 0.0, 0.0, 0.0, 0.0, 0.0, 0.0, 0.0, 0.0, 0.0, 0.0, 0.0, 0.0, 0.0, 0.0, 0.0, 0.0, 0.0, 0.0, 0.0, 0.0, 0.0, 0.0, 0.0, 0.0, 0.0, 0.0, 0.0, 0.0, 0.0, 0.0, 0.0, 0.0, 0.0, 0.0, 0.0, 0.0, 0.0, 0.0, 0.0, 0.0, 0.0, 0.0, 0.0, 0.0, 0.0, 0.0, 0.0, 0.0, 0.0, 0.0, 0.0, 0.0, 0.0, 0.0, 0.0, 0.0, 0.0, 0.0, 0.0, 0.0, 0.0, 0.0, 0.0, 0.0, 0.0, 0.0, 0.0, 0.0, 0.0, 0.0, 0.0, 0.0, 0.0, 0.0, 0.0, 0.0, 0.0, 0.0, 0.0, 0.0, 0.0, 0.0, 0.0, 0.0, 0.0, 0.0, 0.0, 0.0, 0.0, 0.0, 0.0, 0.0, 0.0, 0.0, 0.0, 0.0, 0.0, 0.0, 0.0, 0.0, 0.0, 0.0, 0.0, 0.0, 0.0, 0.0, 0.0, 0.0, 0.0, 0.0, 0.0, 0.0, 0.0, 0.0, 0.0, 0.0, 0.0, 0.0, 0.0, 0.0, 0.0, 0.0, 0.0, 0.0, 0.0, 0.0, 0.0, 0.0, 0.0, 0.0, 0.0, 0.0, 0.0, 0.0, 0.0, 0.0, 0.0, 0.0, 0.0, 0.0, 0.0, 0.0, 0.0, 0.0, 0.0, 0.0, 0.0, 0.0, 0.0, 0.0, 0.0, 0.0, 0.0, 0.0, 0.0, 0.0, 0.0, 0.0, 0.0, 0.0, 0.0, 0.0, 0.0, 0.0, 0.0, 0.0, 0.0, 0.0, 0.0, 0.0, 0.0, 0.0, 0.0, 0.0, 0.0, 0.0, 0.0, 0.0, 0.0, 0.0, 0.0, 0.0, 0.0, 0.0, 0.0, 0.0, 0.0, 0.0, 0.0, 0.0, 0.0, 0.0, 0.0, 0.0, 0.0, 0.0, 0.0, 0.0, 0.0, 0.0, 0.0, 0.0, 0.0, 0.0, 0.0, 0.0, 0.0, 0.0, 0.0, 0.0, 0.0, 0.0, 0.0, 0.0, 0.0, 0.0, 0.0, 0.0, 0.0, 0.0, 0.0, 0.0, 0.0, 0.0, 0.0, 0.0, 0.0, 0.0, 0.0, 0.0, 0.0, 0.0, 0.0, 0.0, 0.0, 0.0, 0.0, 0.0, 0.0, 0.0, 0.0, 0.0, 0.0, 0.0, 0.0, 0.0, 0.0, 0.0, 0.0, 0.0, 0.0, 0.0, 0.0, 0.0, 0.0, 0.0, 0.0, 0.0, 0.0, 0.0, 0.0, 0.0, 0.0, 0.0, 0.0, 0.0, 0.0, 0.0, 0.0, 0.0, 0.0, 0.0, 0.0, 0.0, 0.0, 0.0, 0.0, 0.0, 0.0, 0.0, 0.0, 0.0, 0.0, 0.0, 0.0, 0.0, 0.0, 0.0, 0.0, 0.0, 0.0, 0.0, 0.0, 0.0, 0.0, 0.0, 0.0, 0.0, 0.0, 0.0, 0.0, 0.0, 0.0, 0.0, 0.0, 0.0, 0.0, 0.0, 0.0, 0.0, 0.0, 0.0, 0.0, 0.0, 0.0, 0.0, 0.0, 0.0, 0.0, 0.0, 0.0, 0.0, 0.0, 0.0, 0.0, 0.0, 0.0, 0.0, 0.0, 0.0, 0.0, 0.0, 0.0, 0.0, 0.0, 0.0, 0.0, 0.0, 0.0, 0.0, 0.0, 0.0, 0.0, 0.0, 0.0, 0.0, 0.0, 0.0, 0.0, 0.0, 0.0, 0.0, 0.0, 0.0, 0.0, 0.0, 0.0, 0.0, 0.0, 0.0, 0.0, 0.0, 0.0, 0.0, 0.0, 0.0, 0.0, 0.0, 0.0, 0.0, 0.0, 0.0, 0.0, 0.0, 0.0, 0.0, 0.0, 0.0, 0.0, 0.0, 0.0, 0.0, 0.0, 0.0, 0.0, 0.0, 0.0, 0.0, 0.0, 0.0, 0.0, 0.0, 0.0, 0.0, 0.0, 0.0, 0.0, 0.0, 0.0, 0.0, 0.0, 0.0, 0.0, 0.0, 0.0, 0.0, 0.0, 0.0, 0.0, 0.0, 0.0, 0.0, 0.0, 0.0, 0.0, 0.0, 0.0, 0.0, 0.0, 0.0, 0.0, 0.0, 0.0, 0.0, 0.0, 0.0, 0.0, 0.0, 0.0, 0.0, 0.0, 0.0, 0.0, 0.0, 0.0, 0.0, 0.0, 0.0, 0.0, 0.0, 0.0, 0.0, 0.0, 0.0, 0.0, 0.0, 0.0, 0.0, 0.0, 0.0, 0.0, 0.0, 0.0, 0.0, 0.0, 0.0, 0.0, 0.0, 0.0, 0.0, 0.0, 0.0, 0.0, 0.0, 0.0, 0.0, 0.0, 0.0, 0.0, 0.0, 0.0, 0.0, 0.0, 0.0, 0.0, 0.0, 0.0, 0.0, 0.0, 0.0, 0.0, 0.0, 0.0, 0.0, 0.0, 0.0, 0.0, 0.0, 0.0, 0.0, 0.0, 0.0, 0.0, 0.0, 0.0, 0.0, 0.0, 0.0, 0.0, 0.0, 0.0, 0.0, 0.0, 0.0, 0.0, 0.0, 0.0, 0.0, 0.0, 0.0, 0.0, 0.0, 0.0, 0.0, 0.0, 0.0, 0.0, 0.0, 0.0, 0.0, 0.0, 0.0, 0.0, 0.0, 0.0, 0.0, 0.0, 0.0, 0.0, 0.0, 0.0, 0.0, 0.0, 0.0, 0.0, 0.0, 0.0, 0.0, 0.0, 0.0, 0.0, 0.0, 0.0, 0.0, 0.0, 0.0, 0.0, 0.0, 0.0, 0.0, 0.0, 0.0, 0.0, 0.0, 0.0, 0.0, 0.0, 0.0, 0.0, 0.0, 0.0, 0.0, 0.0, 0.0, 0.0, 0.0, 0.0, 0.0, 0.0, 0.0, 0.0, 0.0, 0.0, 0.0, 0.0, 0.0, 0.0, 0.0, 0.0, 0.0, 0.0, 0.0])
me_circle_004.materials.append(mat_leaves)
me_circle_004.use_remesh_fix_poles = True
me_circle_004.use_remesh_preserve_attributes = False
me_circle_004.use_mirror_vertex_groups = False
me_circle_004.update()
me_circle_001 = bpy.data.meshes.new('Circle.001')
me_circle_001.from_pydata([(-0.6124, 0.8429, -3.393), (-0.9909, -0.3219, -3.393), (6.863e-08, -1.042, -3.393), (0.9909, -0.3219, -3.393), (0.6124, 0.8429, -3.393), (-0.3803, 0.5235, -3.585), (-0.6154, -0.2, -3.585), (0.3803, 0.5235, -3.585), (0.6154, -0.2, -3.585), (-1.45e-08, -0.6471, -3.585), (-0.2721, 0.3745, -3.828), (-0.4403, -0.1431, -3.828), (0.2721, 0.3745, -3.828), (0.4403, -0.1431, -3.828), (-3.097e-08, -0.4629, -3.828), (-0.2721, 0.3745, -4.692), (-0.4403, -0.1431, -4.692), (0.2721, 0.3745, -4.692), (0.4403, -0.1431, -4.692), (3.806e-07, -0.4629, -4.692)], [], [(1, 0, 4, 3, 2), (9, 8, 13, 14), (1, 2, 9, 6), (3, 4, 7, 8), (0, 1, 6, 5), (2, 3, 8, 9), (4, 0, 5, 7), (11, 14, 19, 16), (7, 5, 10, 12), (6, 9, 14, 11), (8, 7, 12, 13), (5, 6, 11, 10), (16, 19, 18, 17, 15), (13, 12, 17, 18), (10, 11, 16, 15), (14, 13, 18, 19), (12, 10, 15, 17)])
_uv = me_circle_001.uv_layers.new(name='UVMap')
_uv.uv.foreach_set('vector', [0.0, 0.0, 0.0, 0.0, 0.0, 0.0, 0.0, 0.0, 0.0, 0.0, 0.0, 0.0, 0.0, 0.0, 0.0, 0.0, 0.0, 0.0, 0.0, 0.0, 0.0, 0.0, 0.0, 0.0, 0.0, 0.0, 0.0, 0.0, 0.0, 0.0, 0.0, 0.0, 0.0, 0.0, 0.0, 0.0, 0.0, 0.0, 0.0, 0.0, 0.0, 0.0, 0.0, 0.0, 0.0, 0.0, 0.0, 0.0, 0.0, 0.0, 0.0, 0.0, 0.0, 0.0, 0.0, 0.0, 0.0, 0.0, 0.0, 0.0, 0.0, 0.0, 0.0, 0.0, 0.0, 0.0, 0.0, 0.0, 0.0, 0.0, 0.0, 0.0, 0.0, 0.0, 0.0, 0.0, 0.0, 0.0, 0.0, 0.0, 0.0, 0.0, 0.0, 0.0, 0.0, 0.0, 0.0, 0.0, 0.0, 0.0, 0.0, 0.0, 0.0, 0.0, 0.0, 0.0, 0.0, 0.0, 0.0, 0.0, 0.0, 0.0, 0.0, 0.0, 0.0, 0.0, 0.0, 0.0, 0.0, 0.0, 0.0, 0.0, 0.0, 0.0, 0.0, 0.0, 0.0, 0.0, 0.0, 0.0, 0.0, 0.0, 0.0, 0.0, 0.0, 0.0, 0.0, 0.0, 0.0, 0.0, 0.0, 0.0, 0.0, 0.0, 0.0, 0.0, 0.0, 0.0, 0.0, 0.0])
me_circle_001.materials.append(mat_wood)
me_circle_001.use_remesh_fix_poles = True
me_circle_001.use_remesh_preserve_attributes = False
me_circle_001.use_mirror_vertex_groups = False
me_circle_001.update()
me_circle_008 = bpy.data.meshes.new('Circle.008')
me_circle_008.from_pydata([(-0.4334, 0.5965, 0.1452), (-0.7012, -0.2278, 0.1452), (6.072e-08, -0.7373, 0.1452), (0.3467, -0.4772, 0.2465), (0.7012, -0.2278, 0.1452), (0.561, 0.1823, 0.2465), (0.4334, 0.5965, 0.1452), (-5.96e-08, 0.0, 1.4), (-8.137e-09, 0.5899, 0.2465), (-0.3467, 0.4772, 0.04155), (-0.561, 0.1823, 0.2465), (-0.561, -0.1823, 0.04155), (-0.3467, -0.4772, 0.2465), (4.343e-08, -0.5899, 0.04155), (0.561, -0.1823, 0.04155), (0.3467, 0.4772, 0.04155), (1.482e-09, 0.9252, -0.429), (-0.88, 0.2859, -0.429), (-0.5438, -0.7485, -0.429), (6.295e-08, -0.7402, -0.2891), (0.5438, -0.7485, -0.429), (0.88, 0.2859, -0.429), (-5.593e-10, 0.7402, -0.5584), (-0.4351, 0.5988, -0.2891), (-0.704, 0.2287, -0.5584), (-0.704, -0.2287, -0.2891), (-0.4351, -0.5988, -0.5584), (0.4351, -0.5988, -0.5584), (0.704, -0.2287, -0.2891), (0.704, 0.2287, -0.5584), (0.4351, 0.5988, -0.2891), (9.469e-09, 0.9271, -0.9984), (-0.6812, 0.9375, -1.197), (-0.8817, 0.2865, -0.9984), (-1.102, -0.3581, -1.197), (9.903e-08, -1.159, -1.197), (0.5449, -0.75, -0.9984), (1.102, -0.3581, -1.197), (0.8817, 0.2865, -0.9984), (0.6812, 0.9375, -1.197), (-0.5449, 0.75, -1.361), (-0.8817, -0.2865, -1.361), (-0.5449, -0.75, -0.9984), (7.714e-08, -0.9271, -1.361), (0.8817, -0.2865, -1.361), (0.5449, 0.75, -1.361), (-8.809e-09, 1.451, -2.155), (-0.6824, 0.9392, -1.895), (-1.38, 0.4484, -2.155), (-0.853, -1.174, -2.155), (8.614e-08, -1.161, -1.895), (0.853, -1.174, -2.155), (1.38, 0.4484, -2.155), (0.6824, 0.9392, -1.895), (-4.03e-09, 1.161, -2.356), (-1.104, 0.3588, -2.356), (-1.104, -0.3588, -1.895), (-0.6824, -0.9392, -2.356), (0.6824, -0.9392, -2.356), (1.104, -0.3588, -1.895), (1.104, 0.3588, -2.356), (-1.465e-09, 1.453, -2.993), (-1.068, 1.469, -3.393), (-1.727, -0.5613, -3.393), (-0.8541, -1.176, -2.993), (1.504e-07, -1.816, -3.393), (1.727, -0.5613, -3.393), (1.068, 1.469, -3.393), (-0.6124, 0.8429, -3.393), (-1.382, 0.449, -2.993), (-0.9909, -0.3219, -3.393), (6.863e-08, -1.042, -3.393), (0.8541, -1.176, -2.993), (0.9909, -0.3219, -3.393), (1.382, 0.449, -2.993), (0.6124, 0.8429, -3.393), (0.4334, 0.5965, 0.07335), (0.88, 0.2859, -0.5551), (0.6812, 0.9375, -1.408), (1.38, 0.4484, -2.462), (0.9909, -0.3219, -3.542)], [(6, 76), (21, 77), (39, 78), (52, 79), (73, 80)], [(10, 0, 7), (6, 5, 7), (3, 2, 7), (1, 10, 7), (8, 6, 7), (4, 3, 7), (12, 1, 7), (0, 8, 7), (5, 4, 7), (2, 12, 7), (0, 10, 9), (5, 6, 15), (2, 3, 13), (10, 1, 11), (6, 8, 15), (3, 4, 14), (1, 12, 11), (8, 0, 9), (4, 5, 14), (12, 2, 13), (15, 21, 5), (13, 20, 19), (11, 17, 10), (15, 16, 30), (14, 20, 3), (11, 18, 25), (9, 16, 8), (14, 21, 28), (13, 18, 12), (9, 17, 23), (19, 20, 27), (17, 25, 24), (30, 16, 22), (20, 28, 27), (25, 18, 26), (16, 23, 22), (28, 21, 29), (18, 19, 26), (23, 17, 24), (21, 30, 29), (24, 34, 33), (22, 39, 30), (27, 37, 36), (26, 34, 25), (22, 32, 31), (29, 37, 28), (26, 35, 42), (24, 32, 23), (29, 39, 38), (27, 35, 19), (36, 37, 44), (34, 42, 41), (31, 32, 40), (37, 38, 44), (42, 35, 43), (32, 33, 40), (38, 39, 45), (35, 36, 43), (33, 34, 41), (39, 31, 45), (41, 49, 56), (40, 46, 31), (44, 52, 59), (43, 49, 42), (40, 48, 47), (45, 52, 38), (43, 51, 50), (41, 48, 33), (45, 46, 53), (44, 51, 36), (46, 47, 54), (59, 52, 60), (49, 50, 57), (47, 48, 55), (52, 53, 60), (50, 51, 58), (48, 56, 55), (53, 46, 54), (51, 59, 58), (56, 49, 57), (60, 66, 59), (57, 65, 64), (55, 62, 47), (60, 67, 74), (58, 65, 50), (55, 63, 69), (54, 67, 53), (58, 66, 72), (57, 63, 56), (54, 62, 61), (64, 65, 71), (62, 69, 68), (74, 67, 75), (65, 72, 71), (69, 63, 70), (67, 61, 75), (72, 66, 73), (63, 64, 70), (61, 62, 68), (66, 74, 73), (64, 71, 70), (72, 73, 71), (74, 75, 73), (68, 75, 61), (69, 70, 68), (71, 73, 75), (15, 30, 21), (13, 3, 20), (11, 25, 17), (15, 8, 16), (14, 28, 20), (11, 12, 18), (9, 23, 16), (14, 5, 21), (13, 19, 18), (9, 10, 17), (24, 25, 34), (22, 31, 39), (27, 28, 37), (26, 42, 34), (22, 23, 32), (29, 38, 37), (26, 19, 35), (24, 33, 32), (29, 30, 39), (27, 36, 35), (41, 42, 49), (40, 47, 46), (44, 38, 52), (43, 50, 49), (40, 33, 48), (45, 53, 52), (43, 36, 51), (41, 56, 48), (45, 31, 46), (44, 59, 51), (60, 74, 66), (57, 50, 65), (55, 69, 62), (60, 53, 67), (58, 72, 65), (55, 56, 63), (54, 61, 67), (58, 59, 66), (57, 64, 63), (54, 47, 62), (68, 70, 75), (70, 71, 75)])
_uv = me_circle_008.uv_layers.new(name='UVMap')
_uv.uv.foreach_set('vector', [0.0, 0.0, 0.0, 0.0, 0.0, 0.0, 0.0, 0.0, 0.0, 0.0, 0.0, 0.0, 0.0, 0.0, 0.0, 0.0, 0.0, 0.0, 0.0, 0.0, 0.0, 0.0, 0.0, 0.0, 0.0, 0.0, 0.0, 0.0, 0.0, 0.0, 0.0, 0.0, 0.0, 0.0, 0.0, 0.0, 0.0, 0.0, 0.0, 0.0, 0.0, 0.0, 0.0, 0.0, 0.0, 0.0, 0.0, 0.0, 0.0, 0.0, 0.0, 0.0, 0.0, 0.0, 0.0, 0.0, 0.0, 0.0, 0.0, 0.0, 0.0, 0.0, 0.0, 0.0, 0.0, 0.0, 0.0, 0.0, 0.0, 0.0, 0.0, 0.0, 0.0, 0.0, 0.0, 0.0, 0.0, 0.0, 0.0, 0.0, 0.0, 0.0, 0.0, 0.0, 0.0, 0.0, 0.0, 0.0, 0.0, 0.0, 0.0, 0.0, 0.0, 0.0, 0.0, 0.0, 0.0, 0.0, 0.0, 0.0, 0.0, 0.0, 0.0, 0.0, 0.0, 0.0, 0.0, 0.0, 0.0, 0.0, 0.0, 0.0, 0.0, 0.0, 0.0, 0.0, 0.0, 0.0, 0.0, 0.0, 0.0, 0.0, 0.0, 0.0, 0.0, 0.0, 0.0, 0.0, 0.0, 0.0, 0.0, 0.0, 0.0, 0.0, 0.0, 0.0, 0.0, 0.0, 0.0, 0.0, 0.0, 0.0, 0.0, 0.0, 0.0, 0.0, 0.0, 0.0, 0.0, 0.0, 0.0, 0.0, 0.0, 0.0, 0.0, 0.0, 0.0, 0.0, 0.0, 0.0, 0.0, 0.0, 0.0, 0.0, 0.0, 0.0, 0.0, 0.0, 0.0, 0.0, 0.0, 0.0, 0.0, 0.0, 0.0, 0.0, 0.0, 0.0, 0.0, 0.0, 0.0, 0.0, 0.0, 0.0, 0.0, 0.0, 0.0, 0.0, 0.0, 0.0, 0.0, 0.0, 0.0, 0.0, 0.0, 0.0, 0.0, 0.0, 0.0, 0.0, 0.0, 0.0, 0.0, 0.0, 0.0, 0.0, 0.0, 0.0, 0.0, 0.0, 0.0, 0.0, 0.0, 0.0, 0.0, 0.0, 0.0, 0.0, 0.0, 0.0, 0.0, 0.0, 0.0, 0.0, 0.0, 0.0, 0.0, 0.0, 0.0, 0.0, 0.0, 0.0, 0.0, 0.0, 0.0, 0.0, 0.0, 0.0, 0.0, 0.0, 0.0, 0.0, 0.0, 0.0, 0.0, 0.0, 0.0, 0.0, 0.0, 0.0, 0.0, 0.0, 0.0, 0.0, 0.0, 0.0, 0.0, 0.0, 0.0, 0.0, 0.0, 0.0, 0.0, 0.0, 0.0, 0.0, 0.0, 0.0, 0.0, 0.0, 0.0, 0.0, 0.0, 0.0, 0.0, 0.0, 0.0, 0.0, 0.0, 0.0, 0.0, 0.0, 0.0, 0.0, 0.0, 0.0, 0.0, 0.0, 0.0, 0.0, 0.0, 0.0, 0.0, 0.0, 0.0, 0.0, 0.0, 0.0, 0.0, 0.0, 0.0, 0.0, 0.0, 0.0, 0.0, 0.0, 0.0, 0.0, 0.0, 0.0, 0.0, 0.0, 0.0, 0.0, 0.0, 0.0, 0.0, 0.0, 0.0, 0.0, 0.0, 0.0, 0.0, 0.0, 0.0, 0.0, 0.0, 0.0, 0.0, 0.0, 0.0, 0.0, 0.0, 0.0, 0.0, 0.0, 0.0, 0.0, 0.0, 0.0, 0.0, 0.0, 0.0, 0.0, 0.0, 0.0, 0.0, 0.0, 0.0, 0.0, 0.0, 0.0, 0.0, 0.0, 0.0, 0.0, 0.0, 0.0, 0.0, 0.0, 0.0, 0.0, 0.0, 0.0, 0.0, 0.0, 0.0, 0.0, 0.0, 0.0, 0.0, 0.0, 0.0, 0.0, 0.0, 0.0, 0.0, 0.0, 0.0, 0.0, 0.0, 0.0, 0.0, 0.0, 0.0, 0.0, 0.0, 0.0, 0.0, 0.0, 0.0, 0.0, 0.0, 0.0, 0.0, 0.0, 0.0, 0.0, 0.0, 0.0, 0.0, 0.0, 0.0, 0.0, 0.0, 0.0, 0.0, 0.0, 0.0, 0.0, 0.0, 0.0, 0.0, 0.0, 0.0, 0.0, 0.0, 0.0, 0.0, 0.0, 0.0, 0.0, 0.0, 0.0, 0.0, 0.0, 0.0, 0.0, 0.0, 0.0, 0.0, 0.0, 0.0, 0.0, 0.0, 0.0, 0.0, 0.0, 0.0, 0.0, 0.0, 0.0, 0.0, 0.0, 0.0, 0.0, 0.0, 0.0, 0.0, 0.0, 0.0, 0.0, 0.0, 0.0, 0.0, 0.0, 0.0, 0.0, 0.0, 0.0, 0.0, 0.0, 0.0, 0.0, 0.0, 0.0, 0.0, 0.0, 0.0, 0.0, 0.0, 0.0, 0.0, 0.0, 0.0, 0.0, 0.0, 0.0, 0.0, 0.0, 0.0, 0.0, 0.0, 0.0, 0.0, 0.0, 0.0, 0.0, 0.0, 0.0, 0.0, 0.0, 0.0, 0.0, 0.0, 0.0, 0.0, 0.0, 0.0, 0.0, 0.0, 0.0, 0.0, 0.0, 0.0, 0.0, 0.0, 0.0, 0.0, 0.0, 0.0, 0.0, 0.0, 0.0, 0.0, 0.0, 0.0, 0.0, 0.0, 0.0, 0.0, 0.0, 0.0, 0.0, 0.0, 0.0, 0.0, 0.0, 0.0, 0.0, 0.0, 0.0, 0.0, 0.0, 0.0, 0.0, 0.0, 0.0, 0.0, 0.0, 0.0, 0.0, 0.0, 0.0, 0.0, 0.0, 0.0, 0.0, 0.0, 0.0, 0.0, 0.0, 0.0, 0.0, 0.0, 0.0, 0.0, 0.0, 0.0, 0.0, 0.0, 0.0, 0.0, 0.0, 0.0, 0.0, 0.0, 0.0, 0.0, 0.0, 0.0, 0.0, 0.0, 0.0, 0.0, 0.0, 0.0, 0.0, 0.0, 0.0, 0.0, 0.0, 0.0, 0.0, 0.0, 0.0, 0.0, 0.0, 0.0, 0.0, 0.0, 0.0, 0.0, 0.0, 0.0, 0.0, 0.0, 0.0, 0.0, 0.0, 0.0, 0.0, 0.0, 0.0, 0.0, 0.0, 0.0, 0.0, 0.0, 0.0, 0.0, 0.0, 0.0, 0.0, 0.0, 0.0, 0.0, 0.0, 0.0, 0.0, 0.0, 0.0, 0.0, 0.0, 0.0, 0.0, 0.0, 0.0, 0.0, 0.0, 0.0, 0.0, 0.0, 0.0, 0.0, 0.0, 0.0, 0.0, 0.0, 0.0, 0.0, 0.0, 0.0, 0.0, 0.0, 0.0, 0.0, 0.0, 0.0, 0.0, 0.0, 0.0, 0.0, 0.0, 0.0, 0.0, 0.0, 0.0, 0.0, 0.0, 0.0, 0.0, 0.0, 0.0, 0.0, 0.0, 0.0, 0.0, 0.0, 0.0, 0.0, 0.0, 0.0, 0.0, 0.0, 0.0, 0.0, 0.0, 0.0, 0.0, 0.0, 0.0, 0.0, 0.0, 0.0, 0.0, 0.0, 0.0, 0.0, 0.0, 0.0, 0.0, 0.0, 0.0, 0.0, 0.0, 0.0, 0.0, 0.0, 0.0, 0.0, 0.0, 0.0, 0.0, 0.0, 0.0, 0.0, 0.0, 0.0, 0.0, 0.0, 0.0, 0.0, 0.0, 0.0, 0.0, 0.0, 0.0, 0.0, 0.0, 0.0, 0.0, 0.0, 0.0, 0.0, 0.0, 0.0, 0.0, 0.0, 0.0, 0.0, 0.0, 0.0, 0.0, 0.0, 0.0, 0.0, 0.0, 0.0, 0.0, 0.0, 0.0, 0.0, 0.0, 0.0, 0.0, 0.0, 0.0, 0.0, 0.0, 0.0, 0.0, 0.0, 0.0, 0.0, 0.0, 0.0, 0.0, 0.0, 0.0, 0.0, 0.0, 0.0, 0.0, 0.0, 0.0, 0.0, 0.0, 0.0, 0.0, 0.0, 0.0, 0.0, 0.0, 0.0, 0.0, 0.0, 0.0, 0.0, 0.0, 0.0, 0.0, 0.0, 0.0, 0.0, 0.0, 0.0, 0.0, 0.0, 0.0, 0.0, 0.0, 0.0, 0.0, 0.0, 0.0, 0.0, 0.0, 0.0, 0.0, 0.0, 0.0, 0.0, 0.0, 0.0, 0.0, 0.0, 0.0, 0.0, 0.0, 0.0, 0.0, 0.0, 0.0, 0.0, 0.0, 0.0, 0.0, 0.0, 0.0, 0.0, 0.0, 0.0, 0.0, 0.0, 0.0, 0.0, 0.0, 0.0, 0.0, 0.0, 0.0, 0.0, 0.0, 0.0, 0.0, 0.0, 0.0, 0.0, 0.0, 0.0, 0.0, 0.0, 0.0, 0.0, 0.0, 0.0, 0.0, 0.0, 0.0, 0.0, 0.0, 0.0, 0.0, 0.0, 0.0, 0.0, 0.0, 0.0, 0.0, 0.0, 0.0, 0.0, 0.0, 0.0, 0.0, 0.0, 0.0, 0.0, 0.0, 0.0, 0.0, 0.0, 0.0, 0.0, 0.0, 0.0, 0.0, 0.0, 0.0, 0.0, 0.0, 0.0, 0.0, 0.0, 0.0, 0.0, 0.0])
me_circle_008.materials.append(mat_leaves)
me_circle_008.use_remesh_fix_poles = True
me_circle_008.use_remesh_preserve_attributes = False
me_circle_008.use_mirror_vertex_groups = False
me_circle_008.update()
me_circle_006 = bpy.data.meshes.new('Circle.006')
me_circle_006.from_pydata([(-0.4619, 0.6358, -4.326), (-0.7474, -0.2428, -4.326), (0.4619, 0.6358, -4.326), (0.7474, -0.2428, -4.326), (1.82e-07, -0.7859, -4.326), (-0.2763, 0.3803, -3.003), (0.447, -0.1452, -3.003), (0.2763, 0.3803, -3.003), (-0.447, -0.1452, -3.003), (7.89e-08, -0.47, -3.003)], [], [(1, 0, 2, 3, 4), (9, 6, 7, 5, 8), (1, 4, 9, 8), (0, 1, 8, 5), (4, 3, 6, 9), (3, 2, 7, 6), (2, 0, 5, 7)])
_uv = me_circle_006.uv_layers.new(name='UVMap')
_uv.uv.foreach_set('vector', [0.9939, 0.4112, 0.6867, 0.5083, 0.4969, 0.2541, 0.6867, 0.0, 0.9939, 0.09707, 0.3388, 0.747, 0.1924, 0.639, 0.1996, 0.6294, 0.3504, 0.7315, 0.4364, 0.8042, 0.9939, 0.4112, 0.9939, 0.09707, 0.3388, 0.747, 0.4364, 0.8042, 0.6867, 0.5083, 0.9939, 0.4112, 0.4364, 0.8042, 0.3504, 0.7315, 0.9939, 0.09707, 0.6867, 0.0, 0.1924, 0.639, 0.3388, 0.747, 0.6867, 0.0, 0.4969, 0.2541, 0.1996, 0.6294, 0.1924, 0.639, 0.4969, 0.2541, 0.6867, 0.5083, 0.3504, 0.7315, 0.1996, 0.6294])
me_circle_006.materials.append(mat_wood)
me_circle_006.use_remesh_fix_poles = True
me_circle_006.use_remesh_preserve_attributes = False
me_circle_006.use_mirror_vertex_groups = False
me_circle_006.update()
me_circle_005 = bpy.data.meshes.new('Circle.005')
me_circle_005.from_pydata([(-0.4334, 0.5965, 0.1992), (-0.7012, -0.2278, 0.1992), (6.072e-08, -0.7373, 0.1992), (0.3467, -0.4772, 0.2465), (0.7012, -0.2278, 0.1992), (0.561, 0.1823, 0.2465), (0.4334, 0.5965, 0.1992), (-5.96e-08, 0.0, 1.4), (-8.137e-09, 0.5899, 0.2465), (-0.3467, 0.4772, 0.04155), (-0.561, 0.1823, 0.2465), (-0.561, -0.1823, 0.04155), (-0.3467, -0.4772, 0.2465), (4.343e-08, -0.5899, 0.04155), (0.561, -0.1823, 0.04155), (0.3467, 0.4772, 0.04155), (1.482e-09, 0.9252, -0.4008), (-0.88, 0.2859, -0.4008), (-0.5438, -0.7485, -0.4008), (6.295e-08, -0.7402, -0.2891), (0.5438, -0.7485, -0.4008), (0.88, 0.2859, -0.4008), (-5.593e-10, 0.7402, -0.5584), (-0.4351, 0.5988, -0.2891), (-0.704, 0.2287, -0.5584), (-0.704, -0.2287, -0.2891), (-0.4351, -0.5988, -0.5584), (0.4351, -0.5988, -0.5584), (0.704, -0.2287, -0.2891), (0.704, 0.2287, -0.5584), (0.4351, 0.5988, -0.2891), (9.469e-09, 0.9271, -0.9984), (-0.6812, 0.9375, -1.203), (-0.8817, 0.2865, -0.9984), (-1.102, -0.3581, -1.203), (9.903e-08, -1.159, -1.203), (0.5449, -0.75, -0.9984), (1.102, -0.3581, -1.203), (0.8817, 0.2865, -0.9984), (0.6812, 0.9375, -1.203), (-0.5449, 0.75, -1.361), (-0.8817, -0.2865, -1.361), (-0.5449, -0.75, -0.9984), (7.714e-08, -0.9271, -1.361), (0.8817, -0.2865, -1.361), (0.5449, 0.75, -1.361), (-8.809e-09, 1.451, -2.198), (-0.6824, 0.9392, -1.895), (-1.38, 0.4484, -2.198), (-0.853, -1.174, -2.198), (8.614e-08, -1.161, -1.895), (0.853, -1.174, -2.198), (1.38, 0.4484, -2.198), (0.6824, 0.9392, -1.895), (-4.03e-09, 1.161, -2.356), (-1.104, 0.3588, -2.356), (-1.104, -0.3588, -1.895), (-0.6824, -0.9392, -2.356), (0.6824, -0.9392, -2.356), (1.104, -0.3588, -1.895), (1.104, 0.3588, -2.356), (-1.465e-09, 1.453, -3.012), (-1.068, 1.469, -3.393), (-1.727, -0.5613, -3.393), (-0.8541, -1.176, -3.012), (1.504e-07, -1.816, -3.393), (1.727, -0.5613, -3.393), (1.068, 1.469, -3.393), (-0.6124, 0.8429, -3.393), (-1.382, 0.449, -3.012), (-0.9909, -0.3219, -3.393), (6.863e-08, -1.042, -3.393), (0.8541, -1.176, -3.012), (0.9909, -0.3219, -3.393), (1.382, 0.449, -3.012), (0.6124, 0.8429, -3.393)], [], [(10, 0, 7), (6, 5, 7), (3, 2, 7), (1, 10, 7), (8, 6, 7), (4, 3, 7), (12, 1, 7), (0, 8, 7), (5, 4, 7), (2, 12, 7), (0, 10, 9), (5, 6, 15), (2, 3, 13), (10, 1, 11), (6, 8, 15), (3, 4, 14), (1, 12, 11), (8, 0, 9), (4, 5, 14), (12, 2, 13), (5, 15, 30, 21), (13, 3, 20, 19), (10, 11, 25, 17), (15, 8, 16, 30), (3, 14, 28, 20), (11, 12, 18, 25), (8, 9, 23, 16), (14, 5, 21, 28), (12, 13, 19, 18), (9, 10, 17, 23), (19, 20, 27), (17, 25, 24), (30, 16, 22), (20, 28, 27), (25, 18, 26), (16, 23, 22), (28, 21, 29), (18, 19, 26), (23, 17, 24), (21, 30, 29), (24, 25, 34, 33), (30, 22, 31, 39), (27, 28, 37, 36), (25, 26, 42, 34), (22, 23, 32, 31), (28, 29, 38, 37), (26, 19, 35, 42), (23, 24, 33, 32), (29, 30, 39, 38), (19, 27, 36, 35), (36, 37, 44), (34, 42, 41), (31, 32, 40), (37, 38, 44), (42, 35, 43), (32, 33, 40), (38, 39, 45), (35, 36, 43), (33, 34, 41), (39, 31, 45), (41, 42, 49, 56), (31, 40, 47, 46), (44, 38, 52, 59), (42, 43, 50, 49), (40, 33, 48, 47), (38, 45, 53, 52), (43, 36, 51, 50), (33, 41, 56, 48), (45, 31, 46, 53), (36, 44, 59, 51), (46, 47, 54), (59, 52, 60), (49, 50, 57), (47, 48, 55), (52, 53, 60), (50, 51, 58), (48, 56, 55), (53, 46, 54), (51, 59, 58), (56, 49, 57), (59, 60, 74, 66), (57, 50, 65, 64), (47, 55, 69, 62), (60, 53, 67, 74), (50, 58, 72, 65), (55, 56, 63, 69), (53, 54, 61, 67), (58, 59, 66, 72), (56, 57, 64, 63), (54, 47, 62, 61), (64, 65, 71), (62, 69, 68), (74, 67, 75), (65, 72, 71), (69, 63, 70), (67, 61, 75), (72, 66, 73), (63, 64, 70), (61, 62, 68), (66, 74, 73), (64, 71, 70), (72, 73, 71), (74, 75, 73), (68, 75, 61), (69, 70, 68), (70, 71, 73, 75, 68)])
_uv = me_circle_005.uv_layers.new(name='UVMap')
_uv.uv.foreach_set('vector', [0.0, 0.0, 0.0, 0.0, 0.0, 0.0, 0.0, 0.0, 0.0, 0.0, 0.0, 0.0, 0.0, 0.0, 0.0, 0.0, 0.0, 0.0, 0.0, 0.0, 0.0, 0.0, 0.0, 0.0, 0.0, 0.0, 0.0, 0.0, 0.0, 0.0, 0.0, 0.0, 0.0, 0.0, 0.0, 0.0, 0.0, 0.0, 0.0, 0.0, 0.0, 0.0, 0.0, 0.0, 0.0, 0.0, 0.0, 0.0, 0.0, 0.0, 0.0, 0.0, 0.0, 0.0, 0.0, 0.0, 0.0, 0.0, 0.0, 0.0, 0.0, 0.0, 0.0, 0.0, 0.0, 0.0, 0.0, 0.0, 0.0, 0.0, 0.0, 0.0, 0.0, 0.0, 0.0, 0.0, 0.0, 0.0, 0.0, 0.0, 0.0, 0.0, 0.0, 0.0, 0.0, 0.0, 0.0, 0.0, 0.0, 0.0, 0.0, 0.0, 0.0, 0.0, 0.0, 0.0, 0.0, 0.0, 0.0, 0.0, 0.0, 0.0, 0.0, 0.0, 0.0, 0.0, 0.0, 0.0, 0.0, 0.0, 0.0, 0.0, 0.0, 0.0, 0.0, 0.0, 0.0, 0.0, 0.0, 0.0, 0.0, 0.0, 0.0, 0.0, 0.0, 0.0, 0.0, 0.0, 0.0, 0.0, 0.0, 0.0, 0.0, 0.0, 0.0, 0.0, 0.0, 0.0, 0.0, 0.0, 0.0, 0.0, 0.0, 0.0, 0.0, 0.0, 0.0, 0.0, 0.0, 0.0, 0.0, 0.0, 0.0, 0.0, 0.0, 0.0, 0.0, 0.0, 0.0, 0.0, 0.0, 0.0, 0.0, 0.0, 0.0, 0.0, 0.0, 0.0, 0.0, 0.0, 0.0, 0.0, 0.0, 0.0, 0.0, 0.0, 0.0, 0.0, 0.0, 0.0, 0.0, 0.0, 0.0, 0.0, 0.0, 0.0, 0.0, 0.0, 0.0, 0.0, 0.0, 0.0, 0.0, 0.0, 0.0, 0.0, 0.0, 0.0, 0.0, 0.0, 0.0, 0.0, 0.0, 0.0, 0.0, 0.0, 0.0, 0.0, 0.0, 0.0, 0.0, 0.0, 0.0, 0.0, 0.0, 0.0, 0.0, 0.0, 0.0, 0.0, 0.0, 0.0, 0.0, 0.0, 0.0, 0.0, 0.0, 0.0, 0.0, 0.0, 0.0, 0.0, 0.0, 0.0, 0.0, 0.0, 0.0, 0.0, 0.0, 0.0, 0.0, 0.0, 0.0, 0.0, 0.0, 0.0, 0.0, 0.0, 0.0, 0.0, 0.0, 0.0, 0.0, 0.0, 0.0, 0.0, 0.0, 0.0, 0.0, 0.0, 0.0, 0.0, 0.0, 0.0, 0.0, 0.0, 0.0, 0.0, 0.0, 0.0, 0.0, 0.0, 0.0, 0.0, 0.0, 0.0, 0.0, 0.0, 0.0, 0.0, 0.0, 0.0, 0.0, 0.0, 0.0, 0.0, 0.0, 0.0, 0.0, 0.0, 0.0, 0.0, 0.0, 0.0, 0.0, 0.0, 0.0, 0.0, 0.0, 0.0, 0.0, 0.0, 0.0, 0.0, 0.0, 0.0, 0.0, 0.0, 0.0, 0.0, 0.0, 0.0, 0.0, 0.0, 0.0, 0.0, 0.0, 0.0, 0.0, 0.0, 0.0, 0.0, 0.0, 0.0, 0.0, 0.0, 0.0, 0.0, 0.0, 0.0, 0.0, 0.0, 0.0, 0.0, 0.0, 0.0, 0.0, 0.0, 0.0, 0.0, 0.0, 0.0, 0.0, 0.0, 0.0, 0.0, 0.0, 0.0, 0.0, 0.0, 0.0, 0.0, 0.0, 0.0, 0.0, 0.0, 0.0, 0.0, 0.0, 0.0, 0.0, 0.0, 0.0, 0.0, 0.0, 0.0, 0.0, 0.0, 0.0, 0.0, 0.0, 0.0, 0.0, 0.0, 0.0, 0.0, 0.0, 0.0, 0.0, 0.0, 0.0, 0.0, 0.0, 0.0, 0.0, 0.0, 0.0, 0.0, 0.0, 0.0, 0.0, 0.0, 0.0, 0.0, 0.0, 0.0, 0.0, 0.0, 0.0, 0.0, 0.0, 0.0, 0.0, 0.0, 0.0, 0.0, 0.0, 0.0, 0.0, 0.0, 0.0, 0.0, 0.0, 0.0, 0.0, 0.0, 0.0, 0.0, 0.0, 0.0, 0.0, 0.0, 0.0, 0.0, 0.0, 0.0, 0.0, 0.0, 0.0, 0.0, 0.0, 0.0, 0.0, 0.0, 0.0, 0.0, 0.0, 0.0, 0.0, 0.0, 0.0, 0.0, 0.0, 0.0, 0.0, 0.0, 0.0, 0.0, 0.0, 0.0, 0.0, 0.0, 0.0, 0.0, 0.0, 0.0, 0.0, 0.0, 0.0, 0.0, 0.0, 0.0, 0.0, 0.0, 0.0, 0.0, 0.0, 0.0, 0.0, 0.0, 0.0, 0.0, 0.0, 0.0, 0.0, 0.0, 0.0, 0.0, 0.0, 0.0, 0.0, 0.0, 0.0, 0.0, 0.0, 0.0, 0.0, 0.0, 0.0, 0.0, 0.0, 0.0, 0.0, 0.0, 0.0, 0.0, 0.0, 0.0, 0.0, 0.0, 0.0, 0.0, 0.0, 0.0, 0.0, 0.0, 0.0, 0.0, 0.0, 0.0, 0.0, 0.0, 0.0, 0.0, 0.0, 0.0, 0.0, 0.0, 0.0, 0.0, 0.0, 0.0, 0.0, 0.0, 0.0, 0.0, 0.0, 0.0, 0.0, 0.0, 0.0, 0.0, 0.0, 0.0, 0.0, 0.0, 0.0, 0.0, 0.0, 0.0, 0.0, 0.0, 0.0, 0.0, 0.0, 0.0, 0.0, 0.0, 0.0, 0.0, 0.0, 0.0, 0.0, 0.0, 0.0, 0.0, 0.0, 0.0, 0.0, 0.0, 0.0, 0.0, 0.0, 0.0, 0.0, 0.0, 0.0, 0.0, 0.0, 0.0, 0.0, 0.0, 0.0, 0.0, 0.0, 0.0, 0.0, 0.0, 0.0, 0.0, 0.0, 0.0, 0.0, 0.0, 0.0, 0.0, 0.0, 0.0, 0.0, 0.0, 0.0, 0.0, 0.0, 0.0, 0.0, 0.0, 0.0, 0.0, 0.0, 0.0, 0.0, 0.0, 0.0, 0.0, 0.0, 0.0, 0.0, 0.0, 0.0, 0.0, 0.0, 0.0, 0.0, 0.0, 0.0, 0.0, 0.0, 0.0, 0.0, 0.0, 0.0, 0.0, 0.0, 0.0, 0.0, 0.0, 0.0, 0.0, 0.0, 0.0, 0.0, 0.0, 0.0, 0.0, 0.0, 0.0, 0.0, 0.0, 0.0, 0.0, 0.0, 0.0, 0.0, 0.0, 0.0, 0.0, 0.0, 0.0, 0.0, 0.0, 0.0, 0.0, 0.0, 0.0, 0.0, 0.0, 0.0, 0.0, 0.0, 0.0, 0.0, 0.0, 0.0, 0.0, 0.0, 0.0, 0.0, 0.0, 0.0, 0.0, 0.0, 0.0, 0.0, 0.0, 0.0, 0.0, 0.0, 0.0, 0.0, 0.0, 0.0, 0.0, 0.0, 0.0, 0.0, 0.0, 0.0, 0.0, 0.0, 0.0, 0.0, 0.0, 0.0, 0.0, 0.0, 0.0, 0.0, 0.0, 0.0, 0.0, 0.0, 0.0, 0.0, 0.0, 0.0, 0.0, 0.0, 0.0, 0.0, 0.0, 0.0, 0.0, 0.0, 0.0, 0.0, 0.0, 0.0, 0.0, 0.0, 0.0])
me_circle_005.materials.append(mat_leaves)
me_circle_005.use_remesh_fix_poles = True
me_circle_005.use_remesh_preserve_attributes = False
me_circle_005.use_mirror_vertex_groups = False
me_circle_005.update()
me_circle_007 = bpy.data.meshes.new('Circle.007')
me_circle_007.from_pydata([(-0.4619, 0.6358, -4.326), (-0.7474, -0.2428, -4.326), (0.4619, 0.6358, -4.326), (0.7474, -0.2428, -4.326), (1.82e-07, -0.7859, -4.326), (-0.2763, 0.3803, -3.003), (0.447, -0.1452, -3.003), (0.2763, 0.3803, -3.003), (-0.447, -0.1452, -3.003), (7.89e-08, -0.47, -3.003)], [], [(1, 0, 2, 3, 4), (9, 6, 7, 5, 8), (1, 4, 9, 8), (0, 1, 8, 5), (4, 3, 6, 9), (3, 2, 7, 6), (2, 0, 5, 7)])
_uv = me_circle_007.uv_layers.new(name='UVMap')
_uv.uv.foreach_set('vector', [0.9939, 0.4112, 0.6867, 0.5083, 0.4969, 0.2541, 0.6867, 0.0, 0.9939, 0.09707, 0.3388, 0.747, 0.1924, 0.639, 0.1996, 0.6294, 0.3504, 0.7315, 0.4364, 0.8042, 0.9939, 0.4112, 0.9939, 0.09707, 0.3388, 0.747, 0.4364, 0.8042, 0.6867, 0.5083, 0.9939, 0.4112, 0.4364, 0.8042, 0.3504, 0.7315, 0.9939, 0.09707, 0.6867, 0.0, 0.1924, 0.639, 0.3388, 0.747, 0.6867, 0.0, 0.4969, 0.2541, 0.1996, 0.6294, 0.1924, 0.639, 0.4969, 0.2541, 0.6867, 0.5083, 0.3504, 0.7315, 0.1996, 0.6294])
me_circle_007.materials.append(mat_wood)
me_circle_007.use_remesh_fix_poles = True
me_circle_007.use_remesh_preserve_attributes = False
me_circle_007.use_mirror_vertex_groups = False
me_circle_007.update()

# ---- objects
ob_tree__raw_decagons = bpy.data.objects.new('tree (raw decagons)', me_circle_002)
ob_tree__backup = bpy.data.objects.new('tree (backup)', me_circle_003)
ob_tree = bpy.data.objects.new('tree', me_circle_004)
ob_wood__print_together = bpy.data.objects.new('wood (print together)', me_circle_001)
ob_tree_with_wood_fitting = bpy.data.objects.new('tree with wood fitting', me_circle_008)
ob_wood_sylized__single_part = bpy.data.objects.new('wood sylized (single part)', me_circle_006)
ob_tree_with_wood_fitting_001 = bpy.data.objects.new('tree with wood fitting.001', me_circle_005)
ob_wood_sylized__single_part__001 = bpy.data.objects.new('wood sylized (single part).001', me_circle_007)

# ---- transforms, parenting, visibility, modifiers, constraints
ob_tree__raw_decagons.location = (0.0, 0.0, 0.0)
ob_tree__raw_decagons.scale = (0.0375, 0.0375, 0.0375)
ob_tree__raw_decagons.lineart.crease_threshold = 0.0
ob_tree__backup.location = (0.0, 0.0, 0.0)
ob_tree__backup.scale = (0.0375, 0.0375, 0.0375)
ob_tree__backup.lineart.crease_threshold = 0.0
ob_tree.location = (0.0, 0.0, 0.0)
ob_tree.scale = (0.0375, 0.0375, 0.0375)
ob_tree.lineart.crease_threshold = 0.0
ob_wood__print_together.location = (0.0, 0.0, 0.0)
ob_wood__print_together.scale = (0.0375, 0.0375, 0.0375)
ob_wood__print_together.lineart.crease_threshold = 0.0
ob_tree_with_wood_fitting.location = (0.0, 0.0, 0.0)
ob_tree_with_wood_fitting.scale = (0.0375, 0.0375, 0.0375)
ob_tree_with_wood_fitting.lineart.crease_threshold = 0.0
_m = ob_tree_with_wood_fitting.modifiers.new('Boolean', 'BOOLEAN')
_m.object = ob_wood_sylized__single_part
_m.solver = 'FAST'
ob_wood_sylized__single_part.parent = ob_tree_with_wood_fitting
ob_wood_sylized__single_part.location = (0.0, 0.0, 0.0)
ob_wood_sylized__single_part.lineart.crease_threshold = 0.0
ob_tree_with_wood_fitting_001.location = (0.0, 0.0, 0.0)
ob_tree_with_wood_fitting_001.scale = (0.0375, 0.0375, 0.0375)
ob_tree_with_wood_fitting_001.lineart.crease_threshold = 0.0
_m = ob_tree_with_wood_fitting_001.modifiers.new('Boolean', 'BOOLEAN')
_m.object = ob_wood_sylized__single_part__001
_m.solver = 'FAST'
ob_wood_sylized__single_part__001.parent = ob_tree_with_wood_fitting_001
ob_wood_sylized__single_part__001.location = (0.0, 0.0, 0.0)
ob_wood_sylized__single_part__001.lineart.crease_threshold = 0.0

# ---- collection membership
col_archive.objects.link(ob_tree__raw_decagons)
col_archive.objects.link(ob_tree__backup)
col_archive.objects.link(ob_tree)
col_archive.objects.link(ob_wood__print_together)
col_two_parts__stylized_woord_soft_angles.objects.link(ob_tree_with_wood_fitting)
col_two_parts__stylized_woord_soft_angles.objects.link(ob_wood_sylized__single_part)
col_two_parts__stylized_woord_bak.objects.link(ob_tree_with_wood_fitting_001)
col_two_parts__stylized_woord_bak.objects.link(ob_wood_sylized__single_part__001)

# ---- scene / render settings (as saved in the file)
scene.camera = ob_tree
scene.frame_start = 1; scene.frame_end = 130; scene.frame_set(0)
scene.render.engine = 'BLENDER_EEVEE_NEXT'
scene.render.image_settings.file_format = 'FFMPEG'
scene.render.image_settings.color_mode = 'RGB'
scene.render.fps = 30
scene.cycles.use_denoising = False
scene.cycles.samples = 128
scene.cycles.sampling_pattern = 'TABULATED_SOBOL'
scene.cycles.use_adaptive_sampling = False
scene.cycles.use_light_tree = False
scene.view_settings.view_transform = 'Filmic'
bpy.context.view_layer.update()

# ---- added for rendering (the .blend has no active camera and no usable light): camera, sun
cam_auto = bpy.data.cameras.new('AutoCamera')
cam_auto.lens = 50.0
cam_auto.sensor_width = 36.0
cam_auto.clip_end = 1000.0
ob_auto_camera = bpy.data.objects.new('AutoCamera', cam_auto)
scene.collection.objects.link(ob_auto_camera)
ob_auto_camera.location = (0.298598, -0.350177, 0.175127)
ob_auto_camera.rotation_euler = (1.09748, -7.21219e-08, 0.694738)
scene.camera = ob_auto_camera
light_auto_sun = bpy.data.lights.new('AutoSun', 'SUN')
light_auto_sun.energy = 3.0
light_auto_sun.angle = 0.0523599
ob_auto_sun = bpy.data.objects.new('AutoSun', light_auto_sun)
scene.collection.objects.link(ob_auto_sun)
ob_auto_sun.rotation_euler = (0.872665, 0.174533, 0.523599)
bpy.context.view_layer.update()
